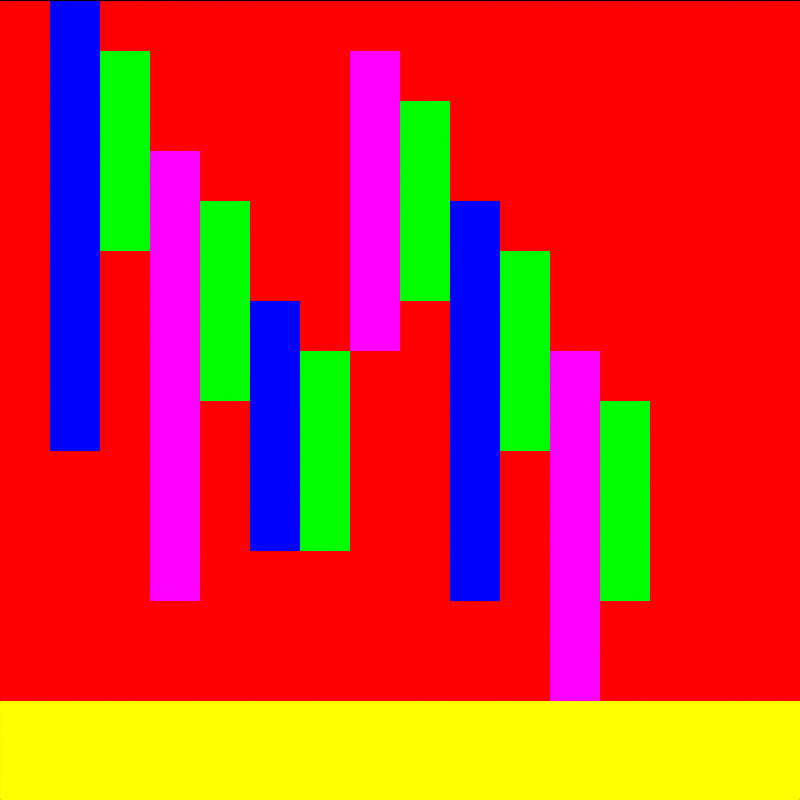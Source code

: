# Source: tile_waterfall.blend  (saved by Blender 4.5.92; exported with 4.5.12 LTS)
import bpy
from mathutils import Matrix  # noqa: F401  (used for matrix-valued properties, if any)

bpy.ops.wm.read_factory_settings(use_empty=True)
scene = bpy.context.scene
scene.name = 'DinoTycoon_tile_waterfall_Pose0'

# ---- materials (node trees are filled in below, after node groups)
mat_dinotycoon_role_b = bpy.data.materials.new('DinoTycoon_Role_B')
mat_dinotycoon_role_b.diffuse_color = (1.0, 0.0, 0.0, 1.0)
mat_dinotycoon_role_f = bpy.data.materials.new('DinoTycoon_Role_F')
mat_dinotycoon_role_f.diffuse_color = (0.0, 0.0, 1.0, 1.0)
mat_dinotycoon_role_d = bpy.data.materials.new('DinoTycoon_Role_D')
mat_dinotycoon_role_d.diffuse_color = (0.0, 1.0, 0.0, 1.0)
mat_dinotycoon_role_w = bpy.data.materials.new('DinoTycoon_Role_W')
mat_dinotycoon_role_w.diffuse_color = (1.0, 0.0, 1.0, 1.0)
mat_dinotycoon_role_a = bpy.data.materials.new('DinoTycoon_Role_A')
mat_dinotycoon_role_a.diffuse_color = (1.0, 1.0, 0.0, 1.0)

# ---- material node trees
mat_dinotycoon_role_b.use_nodes = True; mat_dinotycoon_role_b.node_tree.nodes.clear()
_N = mat_dinotycoon_role_b.node_tree.nodes; _L = mat_dinotycoon_role_b.node_tree.links
n0 = _N.new('ShaderNodeEmission'); n0.name = 'Emission'; n0.location = (0, 0)
n0.inputs[0].default_value = (1.0, 0.0, 0.0, 1.0)
n1 = _N.new('ShaderNodeOutputMaterial'); n1.name = 'Material Output'; n1.location = (0, 0)
_L.new(n0.outputs[0], n1.inputs[0])
n1.is_active_output = True
mat_dinotycoon_role_f.use_nodes = True; mat_dinotycoon_role_f.node_tree.nodes.clear()
_N = mat_dinotycoon_role_f.node_tree.nodes; _L = mat_dinotycoon_role_f.node_tree.links
n0 = _N.new('ShaderNodeEmission'); n0.name = 'Emission'; n0.location = (0, 0)
n0.inputs[0].default_value = (0.0, 0.0, 1.0, 1.0)
n1 = _N.new('ShaderNodeOutputMaterial'); n1.name = 'Material Output'; n1.location = (0, 0)
_L.new(n0.outputs[0], n1.inputs[0])
n1.is_active_output = True
mat_dinotycoon_role_d.use_nodes = True; mat_dinotycoon_role_d.node_tree.nodes.clear()
_N = mat_dinotycoon_role_d.node_tree.nodes; _L = mat_dinotycoon_role_d.node_tree.links
n0 = _N.new('ShaderNodeEmission'); n0.name = 'Emission'; n0.location = (0, 0)
n0.inputs[0].default_value = (0.0, 1.0, 0.0, 1.0)
n1 = _N.new('ShaderNodeOutputMaterial'); n1.name = 'Material Output'; n1.location = (0, 0)
_L.new(n0.outputs[0], n1.inputs[0])
n1.is_active_output = True
mat_dinotycoon_role_w.use_nodes = True; mat_dinotycoon_role_w.node_tree.nodes.clear()
_N = mat_dinotycoon_role_w.node_tree.nodes; _L = mat_dinotycoon_role_w.node_tree.links
n0 = _N.new('ShaderNodeEmission'); n0.name = 'Emission'; n0.location = (0, 0)
n0.inputs[0].default_value = (1.0, 0.0, 1.0, 1.0)
n1 = _N.new('ShaderNodeOutputMaterial'); n1.name = 'Material Output'; n1.location = (0, 0)
_L.new(n0.outputs[0], n1.inputs[0])
n1.is_active_output = True
mat_dinotycoon_role_a.use_nodes = True; mat_dinotycoon_role_a.node_tree.nodes.clear()
_N = mat_dinotycoon_role_a.node_tree.nodes; _L = mat_dinotycoon_role_a.node_tree.links
n0 = _N.new('ShaderNodeEmission'); n0.name = 'Emission'; n0.location = (0, 0)
n0.inputs[0].default_value = (1.0, 1.0, 0.0, 1.0)
n1 = _N.new('ShaderNodeOutputMaterial'); n1.name = 'Material Output'; n1.location = (0, 0)
_L.new(n0.outputs[0], n1.inputs[0])
n1.is_active_output = True

# ---- cameras
cam_dinotycoon_tile_waterfall_pose0_camera = bpy.data.cameras.new('DinoTycoon_tile_waterfall_Pose0_Camera')
cam_dinotycoon_tile_waterfall_pose0_camera.type = 'ORTHO'
cam_dinotycoon_tile_waterfall_pose0_camera.ortho_scale = 16.0

# ---- meshes
me_dinotycoon_tile_waterfall_pose0_ground = bpy.data.meshes.new('DinoTycoon_tile_waterfall_Pose0_ground')
me_dinotycoon_tile_waterfall_pose0_ground.from_pydata([(0.0, 7.0, 16.0), (16.0, 7.0, 16.0), (16.0, 7.0, 0.0), (0.0, 7.0, 0.0), (0.0, 9.0, 16.0), (16.0, 9.0, 16.0), (16.0, 9.0, 0.0), (0.0, 9.0, 0.0)], [], [(3, 2, 1, 0), (4, 5, 6, 7), (0, 1, 5, 4), (1, 2, 6, 5), (2, 3, 7, 6), (3, 0, 4, 7)])
me_dinotycoon_tile_waterfall_pose0_ground.materials.append(mat_dinotycoon_role_b)
me_dinotycoon_tile_waterfall_pose0_ground.update()
me_dinotycoon_tile_waterfall_pose0_cascade0 = bpy.data.meshes.new('DinoTycoon_tile_waterfall_Pose0_cascade0')
me_dinotycoon_tile_waterfall_pose0_cascade0.from_pydata([(1.0, -3.0, 16.0), (2.0, -3.0, 16.0), (2.0, -3.0, 7.0), (1.0, -3.0, 7.0), (1.0, -1.0, 16.0), (2.0, -1.0, 16.0), (2.0, -1.0, 7.0), (1.0, -1.0, 7.0)], [], [(3, 2, 1, 0), (4, 5, 6, 7), (0, 1, 5, 4), (1, 2, 6, 5), (2, 3, 7, 6), (3, 0, 4, 7)])
me_dinotycoon_tile_waterfall_pose0_cascade0.materials.append(mat_dinotycoon_role_f)
me_dinotycoon_tile_waterfall_pose0_cascade0.update()
me_dinotycoon_tile_waterfall_pose0_cascade_shadow0 = bpy.data.meshes.new('DinoTycoon_tile_waterfall_Pose0_cascade_shadow0')
me_dinotycoon_tile_waterfall_pose0_cascade_shadow0.from_pydata([(2.0, -4.0, 15.0), (3.0, -4.0, 15.0), (3.0, -4.0, 11.0), (2.0, -4.0, 11.0), (2.0, -2.0, 15.0), (3.0, -2.0, 15.0), (3.0, -2.0, 11.0), (2.0, -2.0, 11.0)], [], [(3, 2, 1, 0), (4, 5, 6, 7), (0, 1, 5, 4), (1, 2, 6, 5), (2, 3, 7, 6), (3, 0, 4, 7)])
me_dinotycoon_tile_waterfall_pose0_cascade_shadow0.materials.append(mat_dinotycoon_role_d)
me_dinotycoon_tile_waterfall_pose0_cascade_shadow0.update()
me_dinotycoon_tile_waterfall_pose0_cascade1 = bpy.data.meshes.new('DinoTycoon_tile_waterfall_Pose0_cascade1')
me_dinotycoon_tile_waterfall_pose0_cascade1.from_pydata([(3.0, -3.0, 13.0), (4.0, -3.0, 13.0), (4.0, -3.0, 4.0), (3.0, -3.0, 4.0), (3.0, -1.0, 13.0), (4.0, -1.0, 13.0), (4.0, -1.0, 4.0), (3.0, -1.0, 4.0)], [], [(3, 2, 1, 0), (4, 5, 6, 7), (0, 1, 5, 4), (1, 2, 6, 5), (2, 3, 7, 6), (3, 0, 4, 7)])
me_dinotycoon_tile_waterfall_pose0_cascade1.materials.append(mat_dinotycoon_role_w)
me_dinotycoon_tile_waterfall_pose0_cascade1.update()
me_dinotycoon_tile_waterfall_pose0_cascade_shadow1 = bpy.data.meshes.new('DinoTycoon_tile_waterfall_Pose0_cascade_shadow1')
me_dinotycoon_tile_waterfall_pose0_cascade_shadow1.from_pydata([(4.0, -4.0, 12.0), (5.0, -4.0, 12.0), (5.0, -4.0, 8.0), (4.0, -4.0, 8.0), (4.0, -2.0, 12.0), (5.0, -2.0, 12.0), (5.0, -2.0, 8.0), (4.0, -2.0, 8.0)], [], [(3, 2, 1, 0), (4, 5, 6, 7), (0, 1, 5, 4), (1, 2, 6, 5), (2, 3, 7, 6), (3, 0, 4, 7)])
me_dinotycoon_tile_waterfall_pose0_cascade_shadow1.materials.append(mat_dinotycoon_role_d)
me_dinotycoon_tile_waterfall_pose0_cascade_shadow1.update()
me_dinotycoon_tile_waterfall_pose0_cascade2 = bpy.data.meshes.new('DinoTycoon_tile_waterfall_Pose0_cascade2')
me_dinotycoon_tile_waterfall_pose0_cascade2.from_pydata([(5.0, -3.0, 10.0), (6.0, -3.0, 10.0), (6.0, -3.0, 5.0), (5.0, -3.0, 5.0), (5.0, -1.0, 10.0), (6.0, -1.0, 10.0), (6.0, -1.0, 5.0), (5.0, -1.0, 5.0)], [], [(3, 2, 1, 0), (4, 5, 6, 7), (0, 1, 5, 4), (1, 2, 6, 5), (2, 3, 7, 6), (3, 0, 4, 7)])
me_dinotycoon_tile_waterfall_pose0_cascade2.materials.append(mat_dinotycoon_role_f)
me_dinotycoon_tile_waterfall_pose0_cascade2.update()
me_dinotycoon_tile_waterfall_pose0_cascade_shadow2 = bpy.data.meshes.new('DinoTycoon_tile_waterfall_Pose0_cascade_shadow2')
me_dinotycoon_tile_waterfall_pose0_cascade_shadow2.from_pydata([(6.0, -4.0, 9.0), (7.0, -4.0, 9.0), (7.0, -4.0, 5.0), (6.0, -4.0, 5.0), (6.0, -2.0, 9.0), (7.0, -2.0, 9.0), (7.0, -2.0, 5.0), (6.0, -2.0, 5.0)], [], [(3, 2, 1, 0), (4, 5, 6, 7), (0, 1, 5, 4), (1, 2, 6, 5), (2, 3, 7, 6), (3, 0, 4, 7)])
me_dinotycoon_tile_waterfall_pose0_cascade_shadow2.materials.append(mat_dinotycoon_role_d)
me_dinotycoon_tile_waterfall_pose0_cascade_shadow2.update()
me_dinotycoon_tile_waterfall_pose0_cascade3 = bpy.data.meshes.new('DinoTycoon_tile_waterfall_Pose0_cascade3')
me_dinotycoon_tile_waterfall_pose0_cascade3.from_pydata([(7.0, -3.0, 15.0), (8.0, -3.0, 15.0), (8.0, -3.0, 9.0), (7.0, -3.0, 9.0), (7.0, -1.0, 15.0), (8.0, -1.0, 15.0), (8.0, -1.0, 9.0), (7.0, -1.0, 9.0)], [], [(3, 2, 1, 0), (4, 5, 6, 7), (0, 1, 5, 4), (1, 2, 6, 5), (2, 3, 7, 6), (3, 0, 4, 7)])
me_dinotycoon_tile_waterfall_pose0_cascade3.materials.append(mat_dinotycoon_role_w)
me_dinotycoon_tile_waterfall_pose0_cascade3.update()
me_dinotycoon_tile_waterfall_pose0_cascade_shadow3 = bpy.data.meshes.new('DinoTycoon_tile_waterfall_Pose0_cascade_shadow3')
me_dinotycoon_tile_waterfall_pose0_cascade_shadow3.from_pydata([(8.0, -4.0, 14.0), (9.0, -4.0, 14.0), (9.0, -4.0, 10.0), (8.0, -4.0, 10.0), (8.0, -2.0, 14.0), (9.0, -2.0, 14.0), (9.0, -2.0, 10.0), (8.0, -2.0, 10.0)], [], [(3, 2, 1, 0), (4, 5, 6, 7), (0, 1, 5, 4), (1, 2, 6, 5), (2, 3, 7, 6), (3, 0, 4, 7)])
me_dinotycoon_tile_waterfall_pose0_cascade_shadow3.materials.append(mat_dinotycoon_role_d)
me_dinotycoon_tile_waterfall_pose0_cascade_shadow3.update()
me_dinotycoon_tile_waterfall_pose0_cascade4 = bpy.data.meshes.new('DinoTycoon_tile_waterfall_Pose0_cascade4')
me_dinotycoon_tile_waterfall_pose0_cascade4.from_pydata([(9.0, -3.0, 12.0), (10.0, -3.0, 12.0), (10.0, -3.0, 4.0), (9.0, -3.0, 4.0), (9.0, -1.0, 12.0), (10.0, -1.0, 12.0), (10.0, -1.0, 4.0), (9.0, -1.0, 4.0)], [], [(3, 2, 1, 0), (4, 5, 6, 7), (0, 1, 5, 4), (1, 2, 6, 5), (2, 3, 7, 6), (3, 0, 4, 7)])
me_dinotycoon_tile_waterfall_pose0_cascade4.materials.append(mat_dinotycoon_role_f)
me_dinotycoon_tile_waterfall_pose0_cascade4.update()
me_dinotycoon_tile_waterfall_pose0_cascade_shadow4 = bpy.data.meshes.new('DinoTycoon_tile_waterfall_Pose0_cascade_shadow4')
me_dinotycoon_tile_waterfall_pose0_cascade_shadow4.from_pydata([(10.0, -4.0, 11.0), (11.0, -4.0, 11.0), (11.0, -4.0, 7.0), (10.0, -4.0, 7.0), (10.0, -2.0, 11.0), (11.0, -2.0, 11.0), (11.0, -2.0, 7.0), (10.0, -2.0, 7.0)], [], [(3, 2, 1, 0), (4, 5, 6, 7), (0, 1, 5, 4), (1, 2, 6, 5), (2, 3, 7, 6), (3, 0, 4, 7)])
me_dinotycoon_tile_waterfall_pose0_cascade_shadow4.materials.append(mat_dinotycoon_role_d)
me_dinotycoon_tile_waterfall_pose0_cascade_shadow4.update()
me_dinotycoon_tile_waterfall_pose0_cascade5 = bpy.data.meshes.new('DinoTycoon_tile_waterfall_Pose0_cascade5')
me_dinotycoon_tile_waterfall_pose0_cascade5.from_pydata([(11.0, -3.0, 9.0), (12.0, -3.0, 9.0), (12.0, -3.0, 2.0), (11.0, -3.0, 2.0), (11.0, -1.0, 9.0), (12.0, -1.0, 9.0), (12.0, -1.0, 2.0), (11.0, -1.0, 2.0)], [], [(3, 2, 1, 0), (4, 5, 6, 7), (0, 1, 5, 4), (1, 2, 6, 5), (2, 3, 7, 6), (3, 0, 4, 7)])
me_dinotycoon_tile_waterfall_pose0_cascade5.materials.append(mat_dinotycoon_role_w)
me_dinotycoon_tile_waterfall_pose0_cascade5.update()
me_dinotycoon_tile_waterfall_pose0_cascade_shadow5 = bpy.data.meshes.new('DinoTycoon_tile_waterfall_Pose0_cascade_shadow5')
me_dinotycoon_tile_waterfall_pose0_cascade_shadow5.from_pydata([(12.0, -4.0, 8.0), (13.0, -4.0, 8.0), (13.0, -4.0, 4.0), (12.0, -4.0, 4.0), (12.0, -2.0, 8.0), (13.0, -2.0, 8.0), (13.0, -2.0, 4.0), (12.0, -2.0, 4.0)], [], [(3, 2, 1, 0), (4, 5, 6, 7), (0, 1, 5, 4), (1, 2, 6, 5), (2, 3, 7, 6), (3, 0, 4, 7)])
me_dinotycoon_tile_waterfall_pose0_cascade_shadow5.materials.append(mat_dinotycoon_role_d)
me_dinotycoon_tile_waterfall_pose0_cascade_shadow5.update()
me_dinotycoon_tile_waterfall_pose0_foam = bpy.data.meshes.new('DinoTycoon_tile_waterfall_Pose0_foam')
me_dinotycoon_tile_waterfall_pose0_foam.from_pydata([(0.0, -5.0, 2.0), (16.0, -5.0, 2.0), (16.0, -5.0, 0.0), (0.0, -5.0, 0.0), (0.0, -3.0, 2.0), (16.0, -3.0, 2.0), (16.0, -3.0, 0.0), (0.0, -3.0, 0.0)], [], [(3, 2, 1, 0), (4, 5, 6, 7), (0, 1, 5, 4), (1, 2, 6, 5), (2, 3, 7, 6), (3, 0, 4, 7)])
me_dinotycoon_tile_waterfall_pose0_foam.materials.append(mat_dinotycoon_role_a)
me_dinotycoon_tile_waterfall_pose0_foam.update()

# ---- objects
ob_dinotycoon_tile_waterfall_pose0_camera = bpy.data.objects.new('DinoTycoon_tile_waterfall_Pose0_Camera', cam_dinotycoon_tile_waterfall_pose0_camera)
ob_dinotycoon_tile_waterfall_pose0_ground = bpy.data.objects.new('DinoTycoon_tile_waterfall_Pose0_ground', me_dinotycoon_tile_waterfall_pose0_ground)
ob_dinotycoon_tile_waterfall_pose0_cascade0 = bpy.data.objects.new('DinoTycoon_tile_waterfall_Pose0_cascade0', me_dinotycoon_tile_waterfall_pose0_cascade0)
ob_dinotycoon_tile_waterfall_pose0_cascade_shadow0 = bpy.data.objects.new('DinoTycoon_tile_waterfall_Pose0_cascade_shadow0', me_dinotycoon_tile_waterfall_pose0_cascade_shadow0)
ob_dinotycoon_tile_waterfall_pose0_cascade1 = bpy.data.objects.new('DinoTycoon_tile_waterfall_Pose0_cascade1', me_dinotycoon_tile_waterfall_pose0_cascade1)
ob_dinotycoon_tile_waterfall_pose0_cascade_shadow1 = bpy.data.objects.new('DinoTycoon_tile_waterfall_Pose0_cascade_shadow1', me_dinotycoon_tile_waterfall_pose0_cascade_shadow1)
ob_dinotycoon_tile_waterfall_pose0_cascade2 = bpy.data.objects.new('DinoTycoon_tile_waterfall_Pose0_cascade2', me_dinotycoon_tile_waterfall_pose0_cascade2)
ob_dinotycoon_tile_waterfall_pose0_cascade_shadow2 = bpy.data.objects.new('DinoTycoon_tile_waterfall_Pose0_cascade_shadow2', me_dinotycoon_tile_waterfall_pose0_cascade_shadow2)
ob_dinotycoon_tile_waterfall_pose0_cascade3 = bpy.data.objects.new('DinoTycoon_tile_waterfall_Pose0_cascade3', me_dinotycoon_tile_waterfall_pose0_cascade3)
ob_dinotycoon_tile_waterfall_pose0_cascade_shadow3 = bpy.data.objects.new('DinoTycoon_tile_waterfall_Pose0_cascade_shadow3', me_dinotycoon_tile_waterfall_pose0_cascade_shadow3)
ob_dinotycoon_tile_waterfall_pose0_cascade4 = bpy.data.objects.new('DinoTycoon_tile_waterfall_Pose0_cascade4', me_dinotycoon_tile_waterfall_pose0_cascade4)
ob_dinotycoon_tile_waterfall_pose0_cascade_shadow4 = bpy.data.objects.new('DinoTycoon_tile_waterfall_Pose0_cascade_shadow4', me_dinotycoon_tile_waterfall_pose0_cascade_shadow4)
ob_dinotycoon_tile_waterfall_pose0_cascade5 = bpy.data.objects.new('DinoTycoon_tile_waterfall_Pose0_cascade5', me_dinotycoon_tile_waterfall_pose0_cascade5)
ob_dinotycoon_tile_waterfall_pose0_cascade_shadow5 = bpy.data.objects.new('DinoTycoon_tile_waterfall_Pose0_cascade_shadow5', me_dinotycoon_tile_waterfall_pose0_cascade_shadow5)
ob_dinotycoon_tile_waterfall_pose0_foam = bpy.data.objects.new('DinoTycoon_tile_waterfall_Pose0_foam', me_dinotycoon_tile_waterfall_pose0_foam)

# ---- transforms, parenting, visibility, modifiers, constraints
ob_dinotycoon_tile_waterfall_pose0_camera.location = (8.0, -100.0, 8.0)
ob_dinotycoon_tile_waterfall_pose0_camera.rotation_euler = (1.571, -0.0, 0.0)
ob_dinotycoon_tile_waterfall_pose0_ground.location = (0.0, 0.0, 0.0)
ob_dinotycoon_tile_waterfall_pose0_cascade0.location = (0.0, 0.0, 0.0)
ob_dinotycoon_tile_waterfall_pose0_cascade_shadow0.location = (0.0, 0.0, 0.0)
ob_dinotycoon_tile_waterfall_pose0_cascade1.location = (0.0, 0.0, 0.0)
ob_dinotycoon_tile_waterfall_pose0_cascade_shadow1.location = (0.0, 0.0, 0.0)
ob_dinotycoon_tile_waterfall_pose0_cascade2.location = (0.0, 0.0, 0.0)
ob_dinotycoon_tile_waterfall_pose0_cascade_shadow2.location = (0.0, 0.0, 0.0)
ob_dinotycoon_tile_waterfall_pose0_cascade3.location = (0.0, 0.0, 0.0)
ob_dinotycoon_tile_waterfall_pose0_cascade_shadow3.location = (0.0, 0.0, 0.0)
ob_dinotycoon_tile_waterfall_pose0_cascade4.location = (0.0, 0.0, 0.0)
ob_dinotycoon_tile_waterfall_pose0_cascade_shadow4.location = (0.0, 0.0, 0.0)
ob_dinotycoon_tile_waterfall_pose0_cascade5.location = (0.0, 0.0, 0.0)
ob_dinotycoon_tile_waterfall_pose0_cascade_shadow5.location = (0.0, 0.0, 0.0)
ob_dinotycoon_tile_waterfall_pose0_foam.location = (0.0, 0.0, 0.0)

# ---- collection membership
scene.collection.objects.link(ob_dinotycoon_tile_waterfall_pose0_camera)
scene.collection.objects.link(ob_dinotycoon_tile_waterfall_pose0_ground)
scene.collection.objects.link(ob_dinotycoon_tile_waterfall_pose0_cascade0)
scene.collection.objects.link(ob_dinotycoon_tile_waterfall_pose0_cascade_shadow0)
scene.collection.objects.link(ob_dinotycoon_tile_waterfall_pose0_cascade1)
scene.collection.objects.link(ob_dinotycoon_tile_waterfall_pose0_cascade_shadow1)
scene.collection.objects.link(ob_dinotycoon_tile_waterfall_pose0_cascade2)
scene.collection.objects.link(ob_dinotycoon_tile_waterfall_pose0_cascade_shadow2)
scene.collection.objects.link(ob_dinotycoon_tile_waterfall_pose0_cascade3)
scene.collection.objects.link(ob_dinotycoon_tile_waterfall_pose0_cascade_shadow3)
scene.collection.objects.link(ob_dinotycoon_tile_waterfall_pose0_cascade4)
scene.collection.objects.link(ob_dinotycoon_tile_waterfall_pose0_cascade_shadow4)
scene.collection.objects.link(ob_dinotycoon_tile_waterfall_pose0_cascade5)
scene.collection.objects.link(ob_dinotycoon_tile_waterfall_pose0_cascade_shadow5)
scene.collection.objects.link(ob_dinotycoon_tile_waterfall_pose0_foam)

# ---- scene / render settings (as saved in the file)
scene.camera = ob_dinotycoon_tile_waterfall_pose0_camera
scene.frame_start = 1; scene.frame_end = 250; scene.frame_set(1)
scene.render.engine = 'CYCLES'
scene.render.image_settings.exr_codec = 'NONE'
scene.render.resolution_x = 16
scene.render.resolution_y = 16
scene.render.film_transparent = True
scene.render.simplify_subdivision_render = 0
scene.render.simplify_child_particles_render = 0.0
scene.cycles.use_denoising = False
scene.cycles.samples = 1
scene.cycles.filter_width = 0.01
scene.eevee.use_volume_custom_range = False
scene.eevee.use_fast_gi = False
scene.eevee.use_shadows = False
scene.view_settings.view_transform = 'Standard'
scene.view_settings.white_balance_temperature = 0.0
scene.view_settings.white_balance_tint = 0.0
scene.view_settings.white_balance_whitepoint = (2.97, 0.5193, -0.0414)
bpy.context.view_layer.update()
